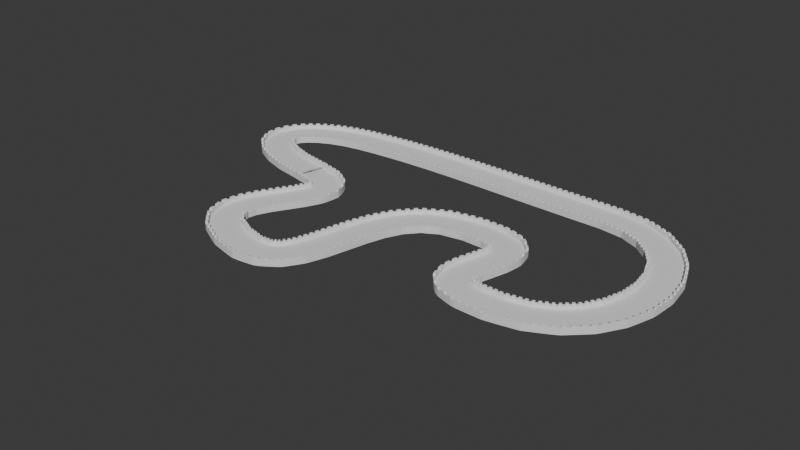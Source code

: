 # Source: track.blend  (saved by Blender 4.0.36; exported with 4.5.12 LTS)
import bpy
from mathutils import Matrix  # noqa: F401  (used for matrix-valued properties, if any)

bpy.ops.wm.read_factory_settings(use_empty=True)
scene = bpy.context.scene
scene.name = 'Scene'

# ---- collections
col_collection = bpy.data.collections.new('Collection'); scene.collection.children.link(col_collection)

# ---- world
world_world = bpy.data.worlds.new('World'); scene.world = world_world
world_world.use_nodes = True; world_world.node_tree.nodes.clear()
_N = world_world.node_tree.nodes; _L = world_world.node_tree.links
n0 = _N.new('ShaderNodeOutputWorld'); n0.name = 'World Output'; n0.location = (300, 300)
n1 = _N.new('ShaderNodeBackground'); n1.name = 'Background'; n1.location = (10, 300)
n1.inputs[0].default_value = (0.05088, 0.05088, 0.05088, 1.0)
_L.new(n1.outputs[0], n0.inputs[0])
n0.is_active_output = True
world_world.color = (0.05088, 0.05088, 0.05088)
world_world.use_sun_shadow = False
world_world.sun_shadow_jitter_overblur = 0.0

# ---- meshes
me_cube_001_collide_001 = bpy.data.meshes.new('Cube.001.collide.001')
me_cube_001_collide_001.from_pydata([(-1.0, -5.3, -1.0), (-1.0, -5.3, 0.0), (-1.0, 5.3, -1.0), (-1.0, 5.3, 0.0), (1.0, -5.3, -1.0), (1.0, -5.3, 0.0), (1.0, 5.3, -1.0), (1.0, 5.3, 0.0), (-1.0, 4.593, -1.0), (-1.0, -4.593, -1.0), (-1.0, -4.593, 0.0), (-1.0, 4.593, 0.0), (1.0, -4.593, -1.0), (1.0, 4.593, -1.0), (1.0, 4.593, 0.0), (1.0, -4.593, 0.0), (0.0, 5.3, -1.0), (0.0, 5.3, 0.0), (0.0, -5.3, -1.0), (0.0, -5.3, 0.0), (0.0, 4.593, 0.0), (0.0, -4.593, 0.0), (0.0, 4.593, -1.0), (0.0, -4.593, -1.0), (-1.0, 4.593, 1.0), (-1.0, 5.3, 1.0), (0.0, 5.3, 1.0), (1.0, 5.3, 1.0), (1.0, -4.593, 1.0), (1.0, -5.3, 1.0), (0.0, -5.3, 1.0), (-1.0, -5.3, 1.0), (-1.0, -4.593, 1.0), (1.0, 4.593, 1.0), (0.0, 4.593, 1.0), (0.0, -4.593, 1.0), (-1.0, 4.593, 1.5), (-1.0, 5.3, 1.5), (0.0, -5.3, 1.5), (-1.0, -5.3, 1.5), (-1.0, -4.593, 1.5), (0.0, 5.3, 1.5), (0.0, 4.593, 1.5), (0.0, -4.593, 1.5)], [], [(8, 11, 3, 2), (16, 17, 7, 6), (12, 15, 5, 4), (18, 19, 1, 0), (23, 12, 4, 18), (3, 11, 24, 25), (17, 3, 25, 26), (20, 11, 10, 21), (16, 6, 13, 22), (22, 13, 12, 23), (6, 7, 14, 13), (13, 14, 15, 12), (0, 1, 10, 9), (9, 10, 11, 8), (8, 22, 23, 9), (2, 16, 22, 8), (14, 20, 21, 15), (7, 17, 26, 27), (11, 20, 34, 24), (9, 23, 18, 0), (4, 5, 19, 18), (2, 3, 17, 16), (30, 35, 43, 38), (32, 31, 39, 40), (27, 26, 34, 33), (28, 35, 30, 29), (21, 10, 32, 35), (20, 14, 33, 34), (19, 5, 29, 30), (10, 1, 31, 32), (15, 21, 35, 28), (1, 19, 30, 31), (14, 7, 27, 33), (5, 15, 28, 29), (43, 40, 39, 38), (41, 37, 36, 42), (35, 32, 40, 43), (25, 24, 36, 37), (31, 30, 38, 39), (34, 26, 41, 42), (24, 34, 42, 36), (26, 25, 37, 41)])
_uv = me_cube_001_collide_001.uv_layers.new(name='UVMap')
_uv.uv.foreach_set('vector', [0.375, 0.2333, 0.5, 0.2333, 0.5, 0.25, 0.375, 0.25, 0.375, 0.375, 0.5, 0.375, 0.5, 0.5, 0.375, 0.5, 0.375, 0.7333, 0.5, 0.7333, 0.5, 0.75, 0.375, 0.75, 0.375, 0.875, 0.5, 0.875, 0.5, 1.0, 0.375, 1.0, 0.25, 0.7333, 0.375, 0.7333, 0.375, 0.75, 0.25, 0.75, 0.5, 0.25, 0.5, 0.2333, 0.5, 0.2333, 0.5, 0.25, 0.5, 0.375, 0.5, 0.25, 0.5, 0.25, 0.5, 0.375, 0.6875, 0.5167, 0.875, 0.5167, 0.875, 0.7333, 0.6875, 0.7333, 0.25, 0.5, 0.375, 0.5, 0.375, 0.5167, 0.25, 0.5167, 0.25, 0.5167, 0.375, 0.5167, 0.375, 0.7333, 0.25, 0.7333, 0.375, 0.5, 0.5, 0.5, 0.5, 0.5167, 0.375, 0.5167, 0.375, 0.5167, 0.5, 0.5167, 0.5, 0.7333, 0.375, 0.7333, 0.375, 0.0, 0.5, 0.0, 0.5, 0.01667, 0.375, 0.01667, 0.375, 0.01667, 0.5, 0.01667, 0.5, 0.2333, 0.375, 0.2333, 0.125, 0.5167, 0.25, 0.5167, 0.25, 0.7333, 0.125, 0.7333, 0.125, 0.5, 0.25, 0.5, 0.25, 0.5167, 0.125, 0.5167, 0.5, 0.5167, 0.6875, 0.5167, 0.6875, 0.7333, 0.5, 0.7333, 0.5, 0.5, 0.5, 0.375, 0.5, 0.375, 0.5, 0.5, 0.875, 0.5167, 0.6875, 0.5167, 0.6875, 0.5167, 0.875, 0.5167, 0.125, 0.7333, 0.25, 0.7333, 0.25, 0.75, 0.125, 0.75, 0.375, 0.75, 0.5, 0.75, 0.5, 0.875, 0.375, 0.875, 0.375, 0.25, 0.5, 0.25, 0.5, 0.375, 0.375, 0.375, 0.6875, 0.75, 0.6875, 0.7333, 0.6875, 0.7333, 0.6875, 0.75, 0.5, 0.01667, 0.5, 0.0, 0.5, 0.0, 0.5, 0.01667, 0.5, 0.5, 0.6875, 0.5, 0.6875, 0.5167, 0.5, 0.5167, 0.5, 0.7333, 0.6875, 0.7333, 0.6875, 0.75, 0.5, 0.75, 0.6875, 0.7333, 0.875, 0.7333, 0.875, 0.7333, 0.6875, 0.7333, 0.6875, 0.5167, 0.5, 0.5167, 0.5, 0.5167, 0.6875, 0.5167, 0.5, 0.875, 0.5, 0.75, 0.5, 0.75, 0.5, 0.875, 0.5, 0.01667, 0.5, 0.0, 0.5, 0.0, 0.5, 0.01667, 0.5, 0.7333, 0.6875, 0.7333, 0.6875, 0.7333, 0.5, 0.7333, 0.5, 1.0, 0.5, 0.875, 0.5, 0.875, 0.5, 1.0, 0.5, 0.5167, 0.5, 0.5, 0.5, 0.5, 0.5, 0.5167, 0.5, 0.75, 0.5, 0.7333, 0.5, 0.7333, 0.5, 0.75, 0.6875, 0.7333, 0.875, 0.7333, 0.875, 0.75, 0.6875, 0.75, 0.6875, 0.5, 0.875, 0.5, 0.875, 0.5167, 0.6875, 0.5167, 0.6875, 0.7333, 0.875, 0.7333, 0.875, 0.7333, 0.6875, 0.7333, 0.5, 0.25, 0.5, 0.2333, 0.5, 0.2333, 0.5, 0.25, 0.5, 1.0, 0.5, 0.875, 0.5, 0.875, 0.5, 1.0, 0.6875, 0.5167, 0.6875, 0.5, 0.6875, 0.5, 0.6875, 0.5167, 0.875, 0.5167, 0.6875, 0.5167, 0.6875, 0.5167, 0.875, 0.5167, 0.5, 0.375, 0.5, 0.25, 0.5, 0.25, 0.5, 0.375])
me_cube_001_collide_001.update()

# ---- curves / text
cu_beziercurve = bpy.data.curves.new('BezierCurve', 'CURVE')
cu_beziercurve.dimensions = '3D'
_sp = cu_beziercurve.splines.new('BEZIER'); _sp.bezier_points.add(5)
_sp.bezier_points.foreach_set('co', [-37.69, -2.004, 0.0, 51.8, -0.6393, 0.0, 53.94, -60.2, 0.0, 25.84, -30.6, 0.0, -21.69, -75.58, 0.0, -35.87, -30.79, 0.0])
_sp.bezier_points.foreach_set('handle_left', [-64.11, -5.497, 0.0, 14.11, -0.6393, 0.0, 91.57, -58.14, 0.0, 63.47, -28.54, 0.0, 13.73, -88.46, 0.0, 1.461, -35.97, 0.0])
_sp.bezier_points.foreach_set('handle_right', [-11.27, 1.488, 0.0, 89.49, -0.6393, 0.0, 16.3, -62.26, 0.0, -11.8, -32.66, 0.0, -57.11, -62.69, 0.0, -73.2, -25.61, 0.0])
for _p, _l, _r in zip(_sp.bezier_points, ['ALIGNED', 'ALIGNED', 'ALIGNED', 'ALIGNED', 'ALIGNED', 'ALIGNED'], ['ALIGNED', 'ALIGNED', 'ALIGNED', 'ALIGNED', 'ALIGNED', 'ALIGNED']): _p.handle_left_type = _l; _p.handle_right_type = _r
_sp.order_u = 0
_sp.order_v = 0
_sp.use_cyclic_u = True
cu_beziercurve.use_path = True
cu_beziercurve.fill_mode = 'FULL'

# ---- objects
ob_beziercurve = bpy.data.objects.new('BezierCurve', cu_beziercurve)
ob_cube = bpy.data.objects.new('Cube', me_cube_001_collide_001)

# ---- transforms, parenting, visibility, modifiers, constraints
ob_beziercurve.location = (0.0, 0.0, 0.0)
ob_cube.location = (0.0, 0.0, 0.0)
_m = ob_cube.modifiers.new('Array', 'ARRAY')
_m.fit_type = 'FIT_CURVE'
_m.curve = ob_beziercurve
_m = ob_cube.modifiers.new('Curve', 'CURVE')
_m.object = ob_beziercurve

# ---- collection membership
col_collection.objects.link(ob_beziercurve)
col_collection.objects.link(ob_cube)

# ---- scene / render settings (as saved in the file)
scene.frame_start = 1; scene.frame_end = 250; scene.frame_set(1)
scene.render.engine = 'BLENDER_EEVEE_NEXT'
scene.cycles.sampling_pattern = 'TABULATED_SOBOL'
bpy.context.view_layer.update()

# ---- added for rendering (the .blend has no active camera and no usable light): camera, sun
cam_auto = bpy.data.cameras.new('AutoCamera')
cam_auto.lens = 50.0
cam_auto.sensor_width = 36.0
cam_auto.clip_end = 3078.64
ob_auto_camera = bpy.data.objects.new('AutoCamera', cam_auto)
scene.collection.objects.link(ob_auto_camera)
ob_auto_camera.location = (184.605, -252.092, 140.588)
ob_auto_camera.rotation_euler = (1.09748, -7.21219e-08, 0.694738)
scene.camera = ob_auto_camera
light_auto_sun = bpy.data.lights.new('AutoSun', 'SUN')
light_auto_sun.energy = 3.0
light_auto_sun.angle = 0.0523599
ob_auto_sun = bpy.data.objects.new('AutoSun', light_auto_sun)
scene.collection.objects.link(ob_auto_sun)
ob_auto_sun.rotation_euler = (0.872665, 0.174533, 0.523599)
bpy.context.view_layer.update()
